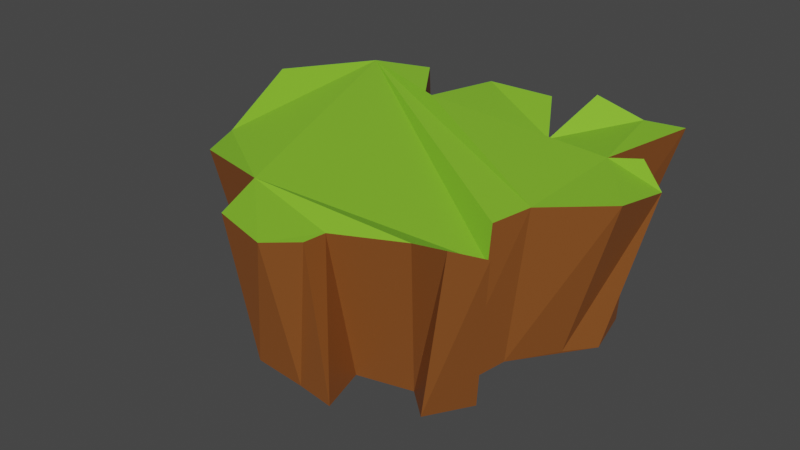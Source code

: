 # Source: Cliff_model_1.blend  (saved by Blender 2.82.7; exported with 4.5.12 LTS)
import bpy
from mathutils import Matrix  # noqa: F401  (used for matrix-valued properties, if any)

bpy.ops.wm.read_factory_settings(use_empty=True)
scene = bpy.context.scene
scene.name = 'Scene'

# ---- collections
col_collection = bpy.data.collections.new('Collection'); scene.collection.children.link(col_collection)

# ---- materials (node trees are filled in below, after node groups)
mat_ground = bpy.data.materials.new('Ground')
mat_ground.use_transparent_shadow = False
mat_ground.diffuse_color = (0.2582, 0.08228, 0.01681, 1.0)
mat_grass = bpy.data.materials.new('Grass')
mat_grass.use_transparent_shadow = False
mat_grass.diffuse_color = (0.2789, 0.6724, 0.0331, 1.0)

# ---- material node trees
mat_ground.use_nodes = True; mat_ground.node_tree.nodes.clear()
_N = mat_ground.node_tree.nodes; _L = mat_ground.node_tree.links
n0 = _N.new('ShaderNodeOutputMaterial'); n0.name = 'Material Output'; n0.location = (300, 300)
n1 = _N.new('ShaderNodeBsdfPrincipled'); n1.name = 'Principled BSDF'; n1.location = (10, 300)
n1.distribution = 'GGX'
n1.subsurface_method = 'BURLEY'
n1.inputs[0].default_value = (0.2582, 0.08228, 0.01681, 1.0)
n1.inputs[3].default_value = 1.45
n1.inputs[27].default_value = (0.0, 0.0, 0.0, 1.0)
n1.inputs[28].default_value = 1.0
_L.new(n1.outputs[0], n0.inputs[0])
n0.is_active_output = True
mat_grass.use_nodes = True; mat_grass.node_tree.nodes.clear()
_N = mat_grass.node_tree.nodes; _L = mat_grass.node_tree.links
n0 = _N.new('ShaderNodeOutputMaterial'); n0.name = 'Material Output'; n0.location = (300, 300)
n1 = _N.new('ShaderNodeBsdfPrincipled'); n1.name = 'Principled BSDF'; n1.location = (10, 300)
n1.distribution = 'GGX'
n1.subsurface_method = 'BURLEY'
n1.inputs[0].default_value = (0.2439, 0.5857, 0.02951, 1.0)
n1.inputs[3].default_value = 1.45
n1.inputs[27].default_value = (0.0, 0.0, 0.0, 1.0)
n1.inputs[28].default_value = 1.0
_L.new(n1.outputs[0], n0.inputs[0])
n0.is_active_output = True

# ---- world
world_world = bpy.data.worlds.new('World'); scene.world = world_world
world_world.use_nodes = True; world_world.node_tree.nodes.clear()
_N = world_world.node_tree.nodes; _L = world_world.node_tree.links
n0 = _N.new('ShaderNodeOutputWorld'); n0.name = 'World Output'; n0.location = (300, 300)
n1 = _N.new('ShaderNodeBackground'); n1.name = 'Background'; n1.location = (10, 300)
n1.inputs[0].default_value = (0.05088, 0.05088, 0.05088, 1.0)
_L.new(n1.outputs[0], n0.inputs[0])
n0.is_active_output = True
world_world.color = (0.05088, 0.05088, 0.05088)
world_world.use_sun_shadow = False
world_world.sun_shadow_jitter_overblur = 0.0

# ---- meshes
me_plane = bpy.data.meshes.new('Plane')
me_plane.from_pydata([(-0.09815, -0.5502, 0.6263), (-0.385, -0.4935, 0.6312), (-0.518, -0.2705, 0.5996), (-0.658, 0.04853, 0.6097), (-0.5386, 0.03768, -0.03513), (-0.4973, -0.2072, 0.0536), (-0.3495, -0.3283, -0.05968), (-0.07185, -0.4581, 0.0009945), (0.0575, -0.7191, 0.0522), (0.2083, -0.68, -0.007327), (0.3554, -0.6971, -0.01184), (0.3043, -0.5095, -0.01066), (0.525, -0.4669, -0.001769), (0.6318, -0.5636, 0.0009078), (0.7159, -0.3765, -0.02033), (0.6568, -0.3589, -0.06047), (0.581, -0.3597, -0.03968), (0.6661, -0.1483, 0.01225), (0.79, 0.02432, 0.01883), (0.8677, 0.1418, 0.009314), (0.821, 0.3429, 0.01226), (0.5878, 0.3001, -0.06833), (0.6646, 0.6372, 0.02938), (0.5806, 0.6498, -0.03175), (0.4808, 0.5387, 0.01496), (0.3227, 0.4534, 0.01226), (0.1657, 0.671, 0.005811), (-0.08552, 0.5498, 0.04794), (-0.01717, 0.3403, 0.02614), (-0.06599, 0.3595, -0.01088), (-0.2249, 0.5855, 0.001543), (-0.5112, 0.5077, -0.00876), (-0.5891, 0.458, -0.06437), (-0.579, 0.2679, 0.03152), (-0.602, 0.1064, -0.02582), (0.02589, -0.8093, 0.6345), (0.2181, -0.8403, 0.6073), (0.3084, -0.7372, 0.5976), (0.3127, -0.6435, 0.5929), (0.5879, -0.5624, 0.6178), (0.7554, -0.605, 0.667), (0.8307, -0.4965, 0.6177), (0.7657, -0.4153, 0.548), (0.7108, -0.3195, 0.6301), (0.7717, -0.203, 0.6587), (0.9827, -0.008563, 0.6571), (0.9908, 0.2406, 0.6148), (0.8664, 0.3358, 0.6672), (0.7368, 0.3219, 0.64), (0.8254, 0.7282, 0.6458), (0.6593, 0.7181, 0.6378), (0.446, 0.736, 0.6818), (0.391, 0.4928, 0.5632), (0.2169, 0.7802, 0.6081), (-0.06839, 0.7616, 0.6115), (-0.04964, 0.3398, 0.6757), (-0.155, 0.4279, 0.6171), (-0.3474, 0.7051, 0.6246), (-0.6002, 0.6485, 0.6165), (-0.7901, 0.4901, 0.5697), (-0.7832, 0.2015, 0.5867), (-0.6822, 0.1649, 0.6875)], [], [(12, 13, 40, 39), (26, 27, 54, 53), (47, 48, 49, 50, 51, 52, 53, 54, 55, 56, 57, 58, 59, 60, 61, 3, 2, 1, 0, 35, 36, 37, 38, 39, 40, 41, 42, 43, 44, 45, 46), (20, 19, 18, 17, 16, 15, 14, 13, 12, 11, 10, 9, 8, 7, 6, 5, 4, 34, 33, 32, 31, 30, 29, 28, 27, 26, 25, 24, 23, 22, 21), (13, 14, 41, 40), (27, 28, 55, 54), (14, 15, 42, 41), (28, 29, 56, 55), (15, 16, 43, 42), (29, 30, 57, 56), (16, 17, 44, 43), (30, 31, 58, 57), (17, 18, 45, 44), (4, 5, 2, 3), (31, 32, 59, 58), (18, 19, 46, 45), (5, 6, 1, 2), (32, 33, 60, 59), (19, 20, 47, 46), (6, 7, 0, 1), (33, 34, 61, 60), (20, 21, 48, 47), (7, 8, 35, 0), (34, 4, 3, 61), (21, 22, 49, 48), (8, 9, 36, 35), (22, 23, 50, 49), (9, 10, 37, 36), (23, 24, 51, 50), (10, 11, 38, 37), (24, 25, 52, 51), (11, 12, 39, 38), (25, 26, 53, 52)])
me_plane.polygons.foreach_set('material_index', [0, 0, 1, 0, 0, 0, 0, 0, 0, 0, 0, 0, 0, 0, 0, 0, 0, 0, 0, 0, 0, 0, 0, 0, 0, 0, 0, 0, 0, 0, 0, 0, 0])
_uv = me_plane.uv_layers.new(name='UVMap')
_uv.uv.foreach_set('vector', [0.7632, 0.2659, 0.8104, 0.2236, 0.8104, 0.2236, 0.7632, 0.2659, 0.5815, 0.8358, 0.4853, 0.7884, 0.4853, 0.7884, 0.5815, 0.8358, 0.896, 0.6544, 0.8258, 0.6389, 0.8366, 0.8132, 0.7788, 0.8282, 0.708, 0.8056, 0.6639, 0.7302, 0.5815, 0.8358, 0.4853, 0.7884, 0.4961, 0.6727, 0.4483, 0.6895, 0.3877, 0.794, 0.2627, 0.7766, 0.1876, 0.7228, 0.1849, 0.6096, 0.2744, 0.5854, 0.256, 0.499, 0.2763, 0.4093, 0.3619, 0.3552, 0.4683, 0.2675, 0.5212, 0.1488, 0.6046, 0.1527, 0.6664, 0.1959, 0.6489, 0.2465, 0.7632, 0.2659, 0.8104, 0.2236, 0.8653, 0.2943, 0.8813, 0.349, 0.7883, 0.3492, 0.8153, 0.4342, 0.9164, 0.5031, 0.954, 0.5932, 0.896, 0.6544, 0.954, 0.5932, 0.9164, 0.5031, 0.8153, 0.4342, 0.7883, 0.3492, 0.8813, 0.349, 0.8653, 0.2943, 0.8104, 0.2236, 0.7632, 0.2659, 0.6489, 0.2465, 0.6664, 0.1959, 0.6046, 0.1527, 0.5212, 0.1488, 0.4683, 0.2675, 0.3619, 0.3552, 0.2763, 0.4093, 0.256, 0.499, 0.2744, 0.5854, 0.1849, 0.6096, 0.1876, 0.7228, 0.2627, 0.7766, 0.3877, 0.794, 0.4483, 0.6895, 0.4961, 0.6727, 0.4853, 0.7884, 0.5815, 0.8358, 0.6639, 0.7302, 0.708, 0.8056, 0.7788, 0.8282, 0.8366, 0.8132, 0.8258, 0.6389, 0.8104, 0.2236, 0.8653, 0.2943, 0.8653, 0.2943, 0.8104, 0.2236, 0.4853, 0.7884, 0.4961, 0.6727, 0.4961, 0.6727, 0.4853, 0.7884, 0.8653, 0.2943, 0.8813, 0.349, 0.8813, 0.349, 0.8653, 0.2943, 0.4961, 0.6727, 0.4483, 0.6895, 0.4483, 0.6895, 0.4961, 0.6727, 0.8813, 0.349, 0.7883, 0.3492, 0.7883, 0.3492, 0.8813, 0.349, 0.4483, 0.6895, 0.3877, 0.794, 0.3877, 0.794, 0.4483, 0.6895, 0.7883, 0.3492, 0.8153, 0.4342, 0.8153, 0.4342, 0.7883, 0.3492, 0.3877, 0.794, 0.2627, 0.7766, 0.2627, 0.7766, 0.3877, 0.794, 0.8153, 0.4342, 0.9164, 0.5031, 0.9164, 0.5031, 0.8153, 0.4342, 0.256, 0.499, 0.2763, 0.4093, 0.2763, 0.4093, 0.256, 0.499, 0.2627, 0.7766, 0.1876, 0.7228, 0.1876, 0.7228, 0.2627, 0.7766, 0.9164, 0.5031, 0.954, 0.5932, 0.954, 0.5932, 0.9164, 0.5031, 0.2763, 0.4093, 0.3619, 0.3552, 0.3619, 0.3552, 0.2763, 0.4093, 0.1876, 0.7228, 0.1849, 0.6096, 0.1849, 0.6096, 0.1876, 0.7228, 0.954, 0.5932, 0.896, 0.6544, 0.896, 0.6544, 0.954, 0.5932, 0.3619, 0.3552, 0.4683, 0.2675, 0.4683, 0.2675, 0.3619, 0.3552, 0.1849, 0.6096, 0.2744, 0.5854, 0.2744, 0.5854, 0.1849, 0.6096, 0.896, 0.6544, 0.8258, 0.6389, 0.8258, 0.6389, 0.896, 0.6544, 0.4683, 0.2675, 0.5212, 0.1488, 0.5212, 0.1488, 0.4683, 0.2675, 0.2744, 0.5854, 0.256, 0.499, 0.256, 0.499, 0.2744, 0.5854, 0.8258, 0.6389, 0.8366, 0.8132, 0.8366, 0.8132, 0.8258, 0.6389, 0.5212, 0.1488, 0.6046, 0.1527, 0.6046, 0.1527, 0.5212, 0.1488, 0.8366, 0.8132, 0.7788, 0.8282, 0.7788, 0.8282, 0.8366, 0.8132, 0.6046, 0.1527, 0.6664, 0.1959, 0.6664, 0.1959, 0.6046, 0.1527, 0.7788, 0.8282, 0.708, 0.8056, 0.708, 0.8056, 0.7788, 0.8282, 0.6664, 0.1959, 0.6489, 0.2465, 0.6489, 0.2465, 0.6664, 0.1959, 0.708, 0.8056, 0.6639, 0.7302, 0.6639, 0.7302, 0.708, 0.8056, 0.6489, 0.2465, 0.7632, 0.2659, 0.7632, 0.2659, 0.6489, 0.2465, 0.6639, 0.7302, 0.5815, 0.8358, 0.5815, 0.8358, 0.6639, 0.7302])
me_plane.materials.append(mat_ground)
me_plane.materials.append(mat_grass)
me_plane.use_remesh_fix_poles = True
me_plane.use_remesh_preserve_attributes = False
me_plane.use_mirror_vertex_groups = False
me_plane.update()

# ---- objects
ob_plane = bpy.data.objects.new('Plane', me_plane)

# ---- transforms, parenting, visibility, modifiers, constraints
ob_plane.location = (0.0, 0.0, 0.0)
ob_plane.lineart.crease_threshold = 0.0

# ---- collection membership
col_collection.objects.link(ob_plane)

# ---- scene / render settings (as saved in the file)
scene.frame_start = 1; scene.frame_end = 250; scene.frame_set(1)
scene.render.engine = 'BLENDER_EEVEE_NEXT'
scene.cycles.use_denoising = False
scene.cycles.samples = 128
scene.cycles.sampling_pattern = 'TABULATED_SOBOL'
scene.cycles.use_adaptive_sampling = False
scene.cycles.use_light_tree = False
scene.view_settings.view_transform = 'Filmic'
bpy.context.view_layer.update()

# ---- added for rendering (the .blend has no active camera and no usable light): camera, sun
cam_auto = bpy.data.cameras.new('AutoCamera')
cam_auto.lens = 50.0
cam_auto.sensor_width = 36.0
cam_auto.clip_end = 1000.0
ob_auto_camera = bpy.data.objects.new('AutoCamera', cam_auto)
scene.collection.objects.link(ob_auto_camera)
ob_auto_camera.location = (2.43537, -2.83211, 2.17762)
ob_auto_camera.rotation_euler = (1.09748, -7.21219e-08, 0.694738)
scene.camera = ob_auto_camera
light_auto_sun = bpy.data.lights.new('AutoSun', 'SUN')
light_auto_sun.energy = 3.0
light_auto_sun.angle = 0.0523599
ob_auto_sun = bpy.data.objects.new('AutoSun', light_auto_sun)
scene.collection.objects.link(ob_auto_sun)
ob_auto_sun.rotation_euler = (0.872665, 0.174533, 0.523599)
bpy.context.view_layer.update()
